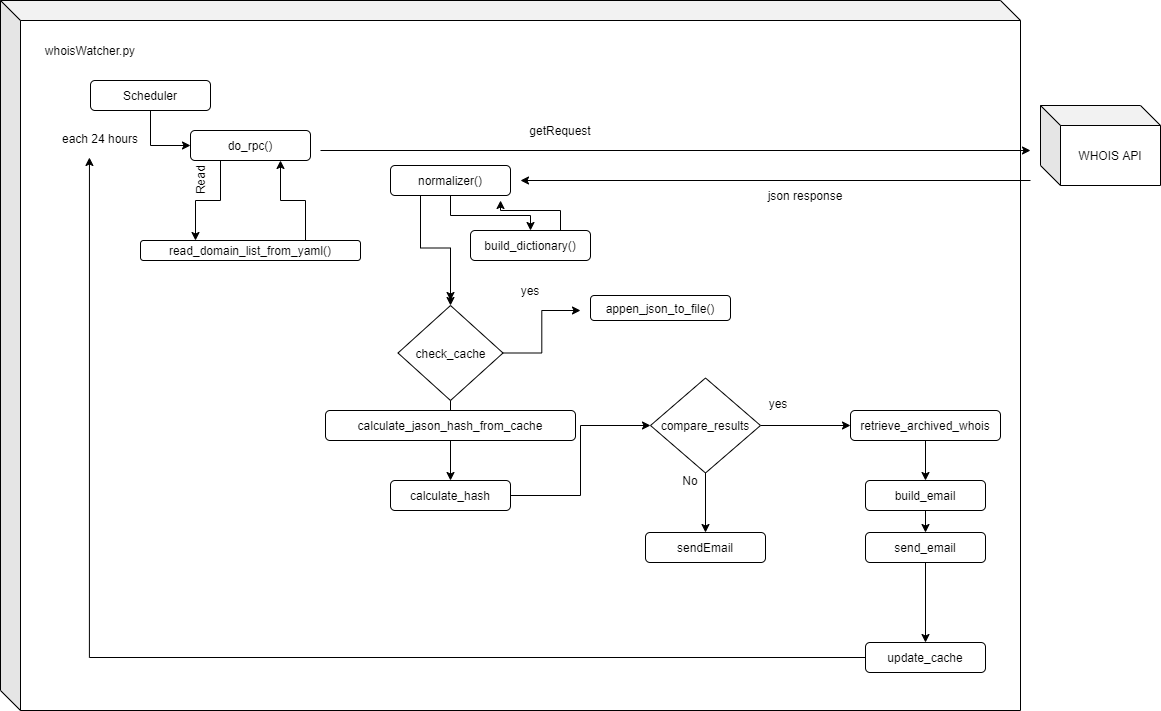

The diagram above was exported from draw.io. Its source (the exported page's mxGraphModel, read from the mxfile embedded in the PNG):
<mxGraphModel dx="2327" dy="958" grid="1" gridSize="10" guides="1" tooltips="1" connect="1" arrows="1" fold="1" page="1" pageScale="1" pageWidth="850" pageHeight="1100" math="0" shadow="0">
  <root>
    <mxCell id="0" />
    <mxCell id="1" parent="0" />
    <mxCell id="2" value="" style="shape=cube;whiteSpace=wrap;html=1;boundedLbl=1;backgroundOutline=1;darkOpacity=0.05;darkOpacity2=0.1;" vertex="1" parent="1">
      <mxGeometry x="-360" y="150" width="1020" height="710" as="geometry" />
    </mxCell>
    <mxCell id="3" value="WHOIS API" style="shape=cube;whiteSpace=wrap;html=1;boundedLbl=1;backgroundOutline=1;darkOpacity=0.05;darkOpacity2=0.1;" vertex="1" parent="1">
      <mxGeometry x="680" y="255" width="120" height="80" as="geometry" />
    </mxCell>
    <mxCell id="4" value="whoisWatcher.py" style="text;html=1;strokeColor=none;fillColor=none;align=center;verticalAlign=middle;whiteSpace=wrap;rounded=0;" vertex="1" parent="1">
      <mxGeometry x="-330" y="190" width="120" height="20" as="geometry" />
    </mxCell>
    <mxCell id="5" style="edgeStyle=orthogonalEdgeStyle;rounded=0;orthogonalLoop=1;jettySize=auto;html=1;exitX=0.5;exitY=1;exitDx=0;exitDy=0;entryX=0;entryY=0.5;entryDx=0;entryDy=0;" edge="1" source="6" target="8" parent="1">
      <mxGeometry relative="1" as="geometry" />
    </mxCell>
    <mxCell id="6" value="Scheduler" style="rounded=1;whiteSpace=wrap;html=1;" vertex="1" parent="1">
      <mxGeometry x="-270" y="230" width="120" height="30" as="geometry" />
    </mxCell>
    <mxCell id="7" style="edgeStyle=orthogonalEdgeStyle;rounded=0;orthogonalLoop=1;jettySize=auto;html=1;exitX=0.25;exitY=1;exitDx=0;exitDy=0;entryX=0.25;entryY=0;entryDx=0;entryDy=0;" edge="1" source="8" target="12" parent="1">
      <mxGeometry relative="1" as="geometry" />
    </mxCell>
    <mxCell id="8" value="do_rpc()" style="rounded=1;whiteSpace=wrap;html=1;" vertex="1" parent="1">
      <mxGeometry x="-170" y="280" width="120" height="30" as="geometry" />
    </mxCell>
    <mxCell id="9" value="each 24 hours" style="text;html=1;strokeColor=none;fillColor=none;align=center;verticalAlign=middle;whiteSpace=wrap;rounded=0;" vertex="1" parent="1">
      <mxGeometry x="-330" y="273" width="140" height="30" as="geometry" />
    </mxCell>
    <mxCell id="10" value="" style="endArrow=classic;html=1;" edge="1" parent="1">
      <mxGeometry width="50" height="50" relative="1" as="geometry">
        <mxPoint x="-40" y="300" as="sourcePoint" />
        <mxPoint x="670" y="300" as="targetPoint" />
      </mxGeometry>
    </mxCell>
    <mxCell id="11" style="edgeStyle=orthogonalEdgeStyle;rounded=0;orthogonalLoop=1;jettySize=auto;html=1;exitX=0.75;exitY=0;exitDx=0;exitDy=0;entryX=0.75;entryY=1;entryDx=0;entryDy=0;" edge="1" source="12" target="8" parent="1">
      <mxGeometry relative="1" as="geometry" />
    </mxCell>
    <mxCell id="12" value="read_domain_list_from_yaml()" style="rounded=1;whiteSpace=wrap;html=1;" vertex="1" parent="1">
      <mxGeometry x="-220" y="390" width="220" height="20" as="geometry" />
    </mxCell>
    <mxCell id="13" value="getRequest" style="text;html=1;strokeColor=none;fillColor=none;align=center;verticalAlign=middle;whiteSpace=wrap;rounded=0;" vertex="1" parent="1">
      <mxGeometry x="180" y="270" width="40" height="20" as="geometry" />
    </mxCell>
    <mxCell id="14" value="Read " style="text;html=1;strokeColor=none;fillColor=none;align=center;verticalAlign=middle;whiteSpace=wrap;rounded=0;rotation=-90;" vertex="1" parent="1">
      <mxGeometry x="-180" y="320" width="40" height="20" as="geometry" />
    </mxCell>
    <mxCell id="15" value="" style="endArrow=classic;html=1;" edge="1" parent="1">
      <mxGeometry width="50" height="50" relative="1" as="geometry">
        <mxPoint x="670" y="330" as="sourcePoint" />
        <mxPoint x="160" y="330" as="targetPoint" />
      </mxGeometry>
    </mxCell>
    <mxCell id="16" style="edgeStyle=orthogonalEdgeStyle;rounded=0;orthogonalLoop=1;jettySize=auto;html=1;entryX=0.5;entryY=0;entryDx=0;entryDy=0;" edge="1" target="22" parent="1">
      <mxGeometry relative="1" as="geometry">
        <mxPoint x="90" y="410" as="sourcePoint" />
      </mxGeometry>
    </mxCell>
    <mxCell id="17" style="edgeStyle=orthogonalEdgeStyle;rounded=0;orthogonalLoop=1;jettySize=auto;html=1;exitX=0.5;exitY=1;exitDx=0;exitDy=0;" edge="1" source="19" target="45" parent="1">
      <mxGeometry relative="1" as="geometry" />
    </mxCell>
    <mxCell id="18" style="edgeStyle=orthogonalEdgeStyle;rounded=0;orthogonalLoop=1;jettySize=auto;html=1;exitX=0.25;exitY=1;exitDx=0;exitDy=0;" edge="1" source="19" parent="1">
      <mxGeometry relative="1" as="geometry">
        <mxPoint x="90" y="450" as="targetPoint" />
      </mxGeometry>
    </mxCell>
    <mxCell id="19" value="normalizer()" style="rounded=1;whiteSpace=wrap;html=1;" vertex="1" parent="1">
      <mxGeometry x="30" y="315" width="120" height="30" as="geometry" />
    </mxCell>
    <mxCell id="20" style="edgeStyle=orthogonalEdgeStyle;rounded=0;orthogonalLoop=1;jettySize=auto;html=1;exitX=1;exitY=0.5;exitDx=0;exitDy=0;entryX=0;entryY=0.5;entryDx=0;entryDy=0;" edge="1" source="22" parent="1">
      <mxGeometry relative="1" as="geometry">
        <mxPoint x="220" y="460" as="targetPoint" />
      </mxGeometry>
    </mxCell>
    <mxCell id="21" value="" style="edgeStyle=orthogonalEdgeStyle;rounded=0;orthogonalLoop=1;jettySize=auto;html=1;" edge="1" source="22" parent="1">
      <mxGeometry relative="1" as="geometry">
        <mxPoint x="90" y="550" as="targetPoint" />
      </mxGeometry>
    </mxCell>
    <mxCell id="22" value="check_cache" style="rhombus;whiteSpace=wrap;html=1;" vertex="1" parent="1">
      <mxGeometry x="37.5" y="455" width="105" height="95" as="geometry" />
    </mxCell>
    <mxCell id="23" value="yes" style="text;html=1;strokeColor=none;fillColor=none;align=center;verticalAlign=middle;whiteSpace=wrap;rounded=0;" vertex="1" parent="1">
      <mxGeometry x="150" y="430" width="40" height="20" as="geometry" />
    </mxCell>
    <mxCell id="24" style="edgeStyle=orthogonalEdgeStyle;rounded=0;orthogonalLoop=1;jettySize=auto;html=1;exitX=1;exitY=0.5;exitDx=0;exitDy=0;entryX=0;entryY=0.5;entryDx=0;entryDy=0;" edge="1" source="25" target="28" parent="1">
      <mxGeometry relative="1" as="geometry" />
    </mxCell>
    <mxCell id="25" value="calculate_hash" style="rounded=1;whiteSpace=wrap;html=1;" vertex="1" parent="1">
      <mxGeometry x="30" y="630" width="120" height="30" as="geometry" />
    </mxCell>
    <mxCell id="26" style="edgeStyle=orthogonalEdgeStyle;rounded=0;orthogonalLoop=1;jettySize=auto;html=1;exitX=1;exitY=0.5;exitDx=0;exitDy=0;entryX=0;entryY=0.5;entryDx=0;entryDy=0;" edge="1" source="28" target="32" parent="1">
      <mxGeometry relative="1" as="geometry" />
    </mxCell>
    <mxCell id="27" style="edgeStyle=orthogonalEdgeStyle;rounded=0;orthogonalLoop=1;jettySize=auto;html=1;exitX=0.5;exitY=1;exitDx=0;exitDy=0;entryX=0.5;entryY=0;entryDx=0;entryDy=0;" edge="1" source="28" target="34" parent="1">
      <mxGeometry relative="1" as="geometry" />
    </mxCell>
    <mxCell id="28" value="compare_results" style="rhombus;whiteSpace=wrap;html=1;" vertex="1" parent="1">
      <mxGeometry x="290" y="527.5" width="110" height="95" as="geometry" />
    </mxCell>
    <mxCell id="29" style="edgeStyle=orthogonalEdgeStyle;rounded=0;orthogonalLoop=1;jettySize=auto;html=1;exitX=0.5;exitY=1;exitDx=0;exitDy=0;entryX=0.5;entryY=0;entryDx=0;entryDy=0;" edge="1" source="30" target="41" parent="1">
      <mxGeometry relative="1" as="geometry" />
    </mxCell>
    <mxCell id="30" value="build_email" style="rounded=1;whiteSpace=wrap;html=1;" vertex="1" parent="1">
      <mxGeometry x="505" y="630" width="120" height="30" as="geometry" />
    </mxCell>
    <mxCell id="31" style="edgeStyle=orthogonalEdgeStyle;rounded=0;orthogonalLoop=1;jettySize=auto;html=1;exitX=0.5;exitY=1;exitDx=0;exitDy=0;entryX=0.5;entryY=0;entryDx=0;entryDy=0;" edge="1" source="32" target="30" parent="1">
      <mxGeometry relative="1" as="geometry" />
    </mxCell>
    <mxCell id="32" value="retrieve_archived_whois" style="rounded=1;whiteSpace=wrap;html=1;" vertex="1" parent="1">
      <mxGeometry x="490" y="560" width="150" height="30" as="geometry" />
    </mxCell>
    <mxCell id="33" value="yes" style="text;html=1;strokeColor=none;fillColor=none;align=center;verticalAlign=middle;whiteSpace=wrap;rounded=0;" vertex="1" parent="1">
      <mxGeometry x="398" y="543" width="40" height="20" as="geometry" />
    </mxCell>
    <mxCell id="34" value="sendEmail" style="rounded=1;whiteSpace=wrap;html=1;" vertex="1" parent="1">
      <mxGeometry x="285" y="682" width="120" height="30" as="geometry" />
    </mxCell>
    <mxCell id="35" value="No" style="text;html=1;strokeColor=none;fillColor=none;align=center;verticalAlign=middle;whiteSpace=wrap;rounded=0;" vertex="1" parent="1">
      <mxGeometry x="310" y="620" width="40" height="20" as="geometry" />
    </mxCell>
    <mxCell id="36" value="json response" style="text;html=1;strokeColor=none;fillColor=none;align=center;verticalAlign=middle;whiteSpace=wrap;rounded=0;" vertex="1" parent="1">
      <mxGeometry x="400" y="335" width="90" height="20" as="geometry" />
    </mxCell>
    <mxCell id="37" value="appen_json_to_file()" style="whiteSpace=wrap;html=1;rounded=1;" vertex="1" parent="1">
      <mxGeometry x="230" y="445" width="140" height="25" as="geometry" />
    </mxCell>
    <mxCell id="38" style="edgeStyle=orthogonalEdgeStyle;rounded=0;orthogonalLoop=1;jettySize=auto;html=1;exitX=0.5;exitY=1;exitDx=0;exitDy=0;entryX=0.5;entryY=0;entryDx=0;entryDy=0;" edge="1" source="39" target="25" parent="1">
      <mxGeometry relative="1" as="geometry" />
    </mxCell>
    <mxCell id="39" value="calculate_jason_hash_from_cache" style="rounded=1;whiteSpace=wrap;html=1;" vertex="1" parent="1">
      <mxGeometry x="-35" y="560" width="250" height="30" as="geometry" />
    </mxCell>
    <mxCell id="40" value="" style="edgeStyle=orthogonalEdgeStyle;rounded=0;orthogonalLoop=1;jettySize=auto;html=1;" edge="1" source="41" target="43" parent="1">
      <mxGeometry relative="1" as="geometry" />
    </mxCell>
    <mxCell id="41" value="send_email" style="rounded=1;whiteSpace=wrap;html=1;" vertex="1" parent="1">
      <mxGeometry x="505" y="682" width="120" height="30" as="geometry" />
    </mxCell>
    <mxCell id="42" style="edgeStyle=orthogonalEdgeStyle;rounded=0;orthogonalLoop=1;jettySize=auto;html=1;exitX=0;exitY=0.5;exitDx=0;exitDy=0;entryX=0.421;entryY=1.133;entryDx=0;entryDy=0;entryPerimeter=0;" edge="1" source="43" target="9" parent="1">
      <mxGeometry relative="1" as="geometry" />
    </mxCell>
    <mxCell id="43" value="update_cache" style="rounded=1;whiteSpace=wrap;html=1;" vertex="1" parent="1">
      <mxGeometry x="505" y="792" width="120" height="30" as="geometry" />
    </mxCell>
    <mxCell id="44" style="edgeStyle=orthogonalEdgeStyle;rounded=0;orthogonalLoop=1;jettySize=auto;html=1;exitX=0.75;exitY=0;exitDx=0;exitDy=0;entryX=0.917;entryY=1.167;entryDx=0;entryDy=0;entryPerimeter=0;" edge="1" source="45" target="19" parent="1">
      <mxGeometry relative="1" as="geometry" />
    </mxCell>
    <mxCell id="45" value="build_dictionary()" style="rounded=1;whiteSpace=wrap;html=1;" vertex="1" parent="1">
      <mxGeometry x="110" y="380" width="120" height="30" as="geometry" />
    </mxCell>
  </root>
</mxGraphModel>